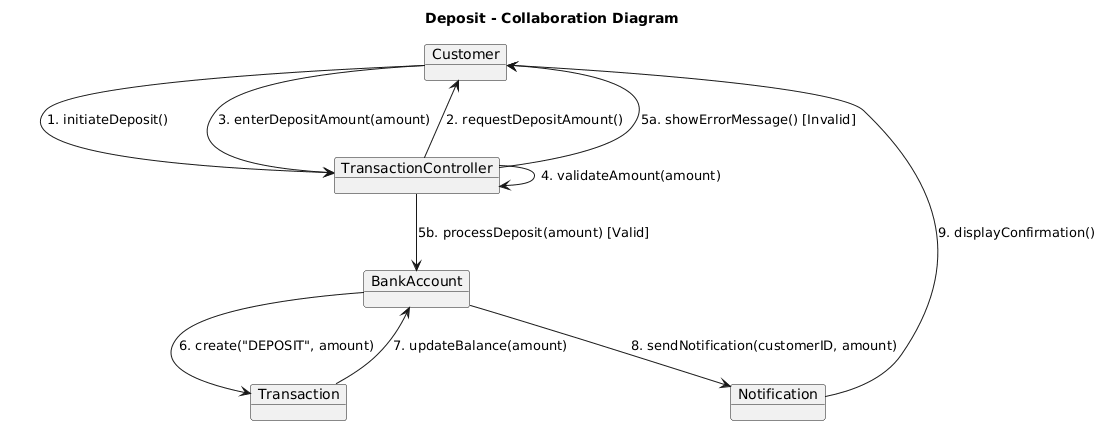

The diagram above was rendered by PlantUML. Its source (embedded in the PNG):
@startuml
title Deposit - Collaboration Diagram

object Customer
object TransactionController
object BankAccount
object Transaction
object Notification

Customer --> TransactionController : 1. initiateDeposit()
TransactionController --> Customer : 2. requestDepositAmount()
Customer --> TransactionController : 3. enterDepositAmount(amount)
TransactionController --> TransactionController : 4. validateAmount(amount)

TransactionController --> Customer : 5a. showErrorMessage() [Invalid]
TransactionController --> BankAccount : 5b. processDeposit(amount) [Valid]

BankAccount --> Transaction : 6. create("DEPOSIT", amount)
Transaction --> BankAccount : 7. updateBalance(amount)
BankAccount --> Notification : 8. sendNotification(customerID, amount)
Notification --> Customer : 9. displayConfirmation()
@enduml